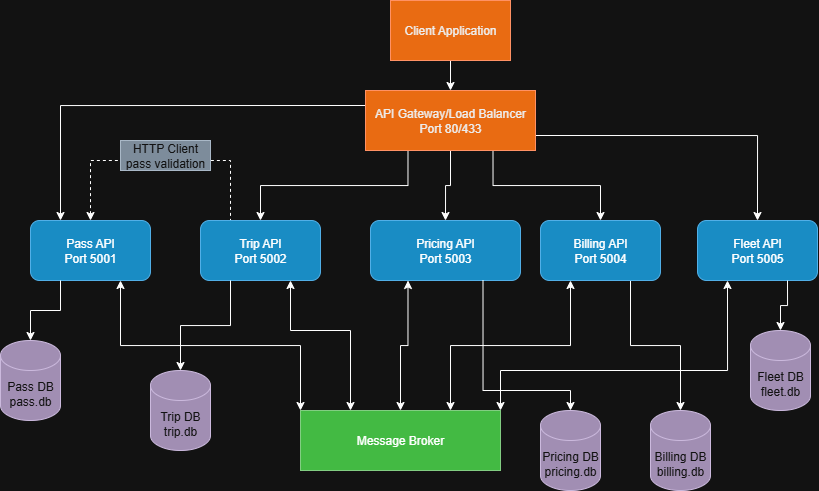

The diagram above was exported from draw.io. Its source (the exported page's mxGraphModel, read from the mxfile embedded in the PNG):
<mxGraphModel dx="426" dy="600" grid="1" gridSize="10" guides="1" tooltips="1" connect="1" arrows="1" fold="1" page="1" pageScale="1" pageWidth="827" pageHeight="1169" math="0" shadow="0">
  <root>
    <mxCell id="0" />
    <mxCell id="1" parent="0" />
    <mxCell id="h0JwB6byAUxH7dpjlLvy-8" style="edgeStyle=orthogonalEdgeStyle;rounded=0;orthogonalLoop=1;jettySize=auto;html=1;exitX=0.5;exitY=1;exitDx=0;exitDy=0;entryX=0.5;entryY=0;entryDx=0;entryDy=0;" edge="1" parent="1" source="h0JwB6byAUxH7dpjlLvy-1" target="h0JwB6byAUxH7dpjlLvy-2">
      <mxGeometry relative="1" as="geometry" />
    </mxCell>
    <mxCell id="h0JwB6byAUxH7dpjlLvy-1" value="Client Application" style="rounded=0;whiteSpace=wrap;html=1;fillColor=#fa6800;fontColor=#000000;strokeColor=#C73500;" vertex="1" parent="1">
      <mxGeometry x="390" y="40" width="120" height="60" as="geometry" />
    </mxCell>
    <mxCell id="h0JwB6byAUxH7dpjlLvy-10" style="edgeStyle=orthogonalEdgeStyle;rounded=0;orthogonalLoop=1;jettySize=auto;html=1;exitX=0.25;exitY=1;exitDx=0;exitDy=0;entryX=0.5;entryY=0;entryDx=0;entryDy=0;" edge="1" parent="1" source="h0JwB6byAUxH7dpjlLvy-2" target="h0JwB6byAUxH7dpjlLvy-5">
      <mxGeometry relative="1" as="geometry" />
    </mxCell>
    <mxCell id="h0JwB6byAUxH7dpjlLvy-11" style="edgeStyle=orthogonalEdgeStyle;rounded=0;orthogonalLoop=1;jettySize=auto;html=1;exitX=0.5;exitY=1;exitDx=0;exitDy=0;entryX=0.5;entryY=0;entryDx=0;entryDy=0;" edge="1" parent="1" source="h0JwB6byAUxH7dpjlLvy-2" target="h0JwB6byAUxH7dpjlLvy-4">
      <mxGeometry relative="1" as="geometry" />
    </mxCell>
    <mxCell id="h0JwB6byAUxH7dpjlLvy-12" style="edgeStyle=orthogonalEdgeStyle;rounded=0;orthogonalLoop=1;jettySize=auto;html=1;exitX=0.75;exitY=1;exitDx=0;exitDy=0;entryX=0.5;entryY=0;entryDx=0;entryDy=0;" edge="1" parent="1" source="h0JwB6byAUxH7dpjlLvy-2" target="h0JwB6byAUxH7dpjlLvy-6">
      <mxGeometry relative="1" as="geometry" />
    </mxCell>
    <mxCell id="h0JwB6byAUxH7dpjlLvy-13" style="edgeStyle=orthogonalEdgeStyle;rounded=0;orthogonalLoop=1;jettySize=auto;html=1;exitX=1;exitY=0.75;exitDx=0;exitDy=0;entryX=0.5;entryY=0;entryDx=0;entryDy=0;" edge="1" parent="1" source="h0JwB6byAUxH7dpjlLvy-2" target="h0JwB6byAUxH7dpjlLvy-7">
      <mxGeometry relative="1" as="geometry" />
    </mxCell>
    <mxCell id="h0JwB6byAUxH7dpjlLvy-35" style="edgeStyle=orthogonalEdgeStyle;rounded=0;orthogonalLoop=1;jettySize=auto;html=1;exitX=0;exitY=0.25;exitDx=0;exitDy=0;entryX=0.25;entryY=0;entryDx=0;entryDy=0;" edge="1" parent="1" source="h0JwB6byAUxH7dpjlLvy-2" target="h0JwB6byAUxH7dpjlLvy-3">
      <mxGeometry relative="1" as="geometry" />
    </mxCell>
    <mxCell id="h0JwB6byAUxH7dpjlLvy-2" value="API Gateway/Load Balancer&lt;div&gt;Port 80/433&lt;/div&gt;" style="rounded=0;whiteSpace=wrap;html=1;fillColor=#fa6800;fontColor=#000000;strokeColor=#C73500;" vertex="1" parent="1">
      <mxGeometry x="365" y="130" width="170" height="60" as="geometry" />
    </mxCell>
    <mxCell id="h0JwB6byAUxH7dpjlLvy-18" style="edgeStyle=orthogonalEdgeStyle;rounded=0;orthogonalLoop=1;jettySize=auto;html=1;exitX=0.75;exitY=1;exitDx=0;exitDy=0;entryX=0;entryY=0;entryDx=0;entryDy=0;startArrow=classic;startFill=1;" edge="1" parent="1" source="h0JwB6byAUxH7dpjlLvy-3" target="h0JwB6byAUxH7dpjlLvy-17">
      <mxGeometry relative="1" as="geometry" />
    </mxCell>
    <mxCell id="h0JwB6byAUxH7dpjlLvy-38" style="edgeStyle=orthogonalEdgeStyle;rounded=0;orthogonalLoop=1;jettySize=auto;html=1;exitX=0.5;exitY=0;exitDx=0;exitDy=0;entryX=0.25;entryY=0;entryDx=0;entryDy=0;dashed=1;endArrow=none;endFill=0;startArrow=classic;startFill=1;" edge="1" parent="1" source="h0JwB6byAUxH7dpjlLvy-3" target="h0JwB6byAUxH7dpjlLvy-5">
      <mxGeometry relative="1" as="geometry">
        <Array as="points">
          <mxPoint x="90" y="200" />
          <mxPoint x="230" y="200" />
        </Array>
      </mxGeometry>
    </mxCell>
    <mxCell id="h0JwB6byAUxH7dpjlLvy-3" value="&lt;font style=&quot;color: light-dark(rgb(0, 0, 0), rgb(255, 255, 255));&quot;&gt;Pass API&lt;/font&gt;&lt;div&gt;&lt;font style=&quot;color: light-dark(rgb(0, 0, 0), rgb(255, 255, 255));&quot;&gt;Port 5001&lt;/font&gt;&lt;/div&gt;" style="rounded=1;whiteSpace=wrap;html=1;fillColor=#1ba1e2;fontColor=#ffffff;strokeColor=#006EAF;" vertex="1" parent="1">
      <mxGeometry x="30" y="260" width="120" height="60" as="geometry" />
    </mxCell>
    <mxCell id="h0JwB6byAUxH7dpjlLvy-4" value="&lt;font style=&quot;color: light-dark(rgb(0, 0, 0), rgb(255, 255, 255));&quot;&gt;Pricing API&lt;/font&gt;&lt;div&gt;&lt;font style=&quot;color: light-dark(rgb(0, 0, 0), rgb(255, 255, 255));&quot;&gt;Port 5003&lt;/font&gt;&lt;/div&gt;" style="rounded=1;whiteSpace=wrap;html=1;fillColor=#1ba1e2;fontColor=#ffffff;strokeColor=#006EAF;" vertex="1" parent="1">
      <mxGeometry x="370" y="260" width="150" height="60" as="geometry" />
    </mxCell>
    <mxCell id="h0JwB6byAUxH7dpjlLvy-19" style="edgeStyle=orthogonalEdgeStyle;rounded=0;orthogonalLoop=1;jettySize=auto;html=1;exitX=0.75;exitY=1;exitDx=0;exitDy=0;entryX=0.25;entryY=0;entryDx=0;entryDy=0;startArrow=classic;startFill=1;" edge="1" parent="1" source="h0JwB6byAUxH7dpjlLvy-5" target="h0JwB6byAUxH7dpjlLvy-17">
      <mxGeometry relative="1" as="geometry">
        <Array as="points">
          <mxPoint x="290" y="370" />
          <mxPoint x="350" y="370" />
        </Array>
      </mxGeometry>
    </mxCell>
    <mxCell id="h0JwB6byAUxH7dpjlLvy-5" value="&lt;font style=&quot;color: light-dark(rgb(0, 0, 0), rgb(255, 255, 255));&quot;&gt;Trip API&lt;/font&gt;&lt;div&gt;&lt;font style=&quot;color: light-dark(rgb(0, 0, 0), rgb(255, 255, 255));&quot;&gt;Port 5002&lt;/font&gt;&lt;/div&gt;" style="rounded=1;whiteSpace=wrap;html=1;fillColor=#1ba1e2;fontColor=#ffffff;strokeColor=#006EAF;" vertex="1" parent="1">
      <mxGeometry x="200" y="260" width="120" height="60" as="geometry" />
    </mxCell>
    <mxCell id="h0JwB6byAUxH7dpjlLvy-30" style="edgeStyle=orthogonalEdgeStyle;rounded=0;orthogonalLoop=1;jettySize=auto;html=1;exitX=0.75;exitY=1;exitDx=0;exitDy=0;" edge="1" parent="1" source="h0JwB6byAUxH7dpjlLvy-6" target="h0JwB6byAUxH7dpjlLvy-26">
      <mxGeometry relative="1" as="geometry" />
    </mxCell>
    <mxCell id="h0JwB6byAUxH7dpjlLvy-6" value="&lt;font style=&quot;color: light-dark(rgb(0, 0, 0), rgb(255, 255, 255));&quot;&gt;Billing API&lt;/font&gt;&lt;div&gt;&lt;font style=&quot;color: light-dark(rgb(0, 0, 0), rgb(255, 255, 255));&quot;&gt;Port 5004&lt;/font&gt;&lt;/div&gt;" style="rounded=1;whiteSpace=wrap;html=1;fillColor=#1ba1e2;fontColor=#ffffff;strokeColor=#006EAF;" vertex="1" parent="1">
      <mxGeometry x="540" y="260" width="120" height="60" as="geometry" />
    </mxCell>
    <mxCell id="h0JwB6byAUxH7dpjlLvy-22" style="edgeStyle=orthogonalEdgeStyle;rounded=0;orthogonalLoop=1;jettySize=auto;html=1;exitX=0.25;exitY=1;exitDx=0;exitDy=0;entryX=1;entryY=0;entryDx=0;entryDy=0;startArrow=classic;startFill=1;" edge="1" parent="1" source="h0JwB6byAUxH7dpjlLvy-7" target="h0JwB6byAUxH7dpjlLvy-17">
      <mxGeometry relative="1" as="geometry">
        <Array as="points">
          <mxPoint x="727" y="410" />
          <mxPoint x="500" y="410" />
        </Array>
      </mxGeometry>
    </mxCell>
    <mxCell id="h0JwB6byAUxH7dpjlLvy-7" value="&lt;font style=&quot;color: light-dark(rgb(0, 0, 0), rgb(255, 255, 255));&quot;&gt;Fleet API&lt;/font&gt;&lt;div&gt;&lt;font style=&quot;color: light-dark(rgb(0, 0, 0), rgb(255, 255, 255));&quot;&gt;Port 5005&lt;/font&gt;&lt;/div&gt;" style="rounded=1;whiteSpace=wrap;html=1;fillColor=#1ba1e2;fontColor=#ffffff;strokeColor=#006EAF;" vertex="1" parent="1">
      <mxGeometry x="697" y="260" width="120" height="60" as="geometry" />
    </mxCell>
    <mxCell id="h0JwB6byAUxH7dpjlLvy-15" value="Pass DB&lt;div&gt;pass.db&lt;/div&gt;" style="shape=cylinder3;whiteSpace=wrap;html=1;boundedLbl=1;backgroundOutline=1;size=15;fillColor=#76608a;fontColor=#ffffff;strokeColor=#432D57;" vertex="1" parent="1">
      <mxGeometry y="380" width="60" height="80" as="geometry" />
    </mxCell>
    <mxCell id="h0JwB6byAUxH7dpjlLvy-16" style="edgeStyle=orthogonalEdgeStyle;rounded=0;orthogonalLoop=1;jettySize=auto;html=1;exitX=0.25;exitY=1;exitDx=0;exitDy=0;entryX=0.5;entryY=0;entryDx=0;entryDy=0;entryPerimeter=0;" edge="1" parent="1" source="h0JwB6byAUxH7dpjlLvy-3" target="h0JwB6byAUxH7dpjlLvy-15">
      <mxGeometry relative="1" as="geometry" />
    </mxCell>
    <mxCell id="h0JwB6byAUxH7dpjlLvy-21" style="edgeStyle=orthogonalEdgeStyle;rounded=0;orthogonalLoop=1;jettySize=auto;html=1;exitX=0.75;exitY=0;exitDx=0;exitDy=0;entryX=0.25;entryY=1;entryDx=0;entryDy=0;startArrow=classic;startFill=1;" edge="1" parent="1" source="h0JwB6byAUxH7dpjlLvy-17" target="h0JwB6byAUxH7dpjlLvy-6">
      <mxGeometry relative="1" as="geometry" />
    </mxCell>
    <mxCell id="h0JwB6byAUxH7dpjlLvy-17" value="&lt;font style=&quot;color: light-dark(rgb(0, 0, 0), rgb(255, 255, 255));&quot;&gt;Message Broker&lt;/font&gt;" style="rounded=0;whiteSpace=wrap;html=1;fillColor=#008a00;fontColor=#ffffff;strokeColor=#005700;" vertex="1" parent="1">
      <mxGeometry x="300" y="450" width="200" height="60" as="geometry" />
    </mxCell>
    <mxCell id="h0JwB6byAUxH7dpjlLvy-20" style="edgeStyle=orthogonalEdgeStyle;rounded=0;orthogonalLoop=1;jettySize=auto;html=1;exitX=0.25;exitY=1;exitDx=0;exitDy=0;entryX=0.5;entryY=0;entryDx=0;entryDy=0;startArrow=classic;startFill=1;" edge="1" parent="1" source="h0JwB6byAUxH7dpjlLvy-4" target="h0JwB6byAUxH7dpjlLvy-17">
      <mxGeometry relative="1" as="geometry" />
    </mxCell>
    <mxCell id="h0JwB6byAUxH7dpjlLvy-23" value="Trip DB&lt;div&gt;trip.db&lt;/div&gt;" style="shape=cylinder3;whiteSpace=wrap;html=1;boundedLbl=1;backgroundOutline=1;size=15;fillColor=#76608a;fontColor=#ffffff;strokeColor=#432D57;" vertex="1" parent="1">
      <mxGeometry x="150" y="410" width="60" height="80" as="geometry" />
    </mxCell>
    <mxCell id="h0JwB6byAUxH7dpjlLvy-24" value="Pricing DB&lt;div&gt;pricing.db&lt;/div&gt;" style="shape=cylinder3;whiteSpace=wrap;html=1;boundedLbl=1;backgroundOutline=1;size=15;fillColor=#76608a;fontColor=#ffffff;strokeColor=#432D57;" vertex="1" parent="1">
      <mxGeometry x="540" y="450" width="60" height="80" as="geometry" />
    </mxCell>
    <mxCell id="h0JwB6byAUxH7dpjlLvy-25" value="Fleet DB&lt;div&gt;fleet.db&lt;/div&gt;" style="shape=cylinder3;whiteSpace=wrap;html=1;boundedLbl=1;backgroundOutline=1;size=15;fillColor=#76608a;fontColor=#ffffff;strokeColor=#432D57;" vertex="1" parent="1">
      <mxGeometry x="750" y="370" width="60" height="80" as="geometry" />
    </mxCell>
    <mxCell id="h0JwB6byAUxH7dpjlLvy-26" value="Billing DB&lt;div&gt;billing.db&lt;/div&gt;" style="shape=cylinder3;whiteSpace=wrap;html=1;boundedLbl=1;backgroundOutline=1;size=15;fillColor=#76608a;fontColor=#ffffff;strokeColor=#432D57;" vertex="1" parent="1">
      <mxGeometry x="650" y="450" width="60" height="80" as="geometry" />
    </mxCell>
    <mxCell id="h0JwB6byAUxH7dpjlLvy-28" style="edgeStyle=orthogonalEdgeStyle;rounded=0;orthogonalLoop=1;jettySize=auto;html=1;exitX=0.25;exitY=1;exitDx=0;exitDy=0;entryX=0.5;entryY=0;entryDx=0;entryDy=0;entryPerimeter=0;" edge="1" parent="1" source="h0JwB6byAUxH7dpjlLvy-5" target="h0JwB6byAUxH7dpjlLvy-23">
      <mxGeometry relative="1" as="geometry" />
    </mxCell>
    <mxCell id="h0JwB6byAUxH7dpjlLvy-31" style="edgeStyle=orthogonalEdgeStyle;rounded=0;orthogonalLoop=1;jettySize=auto;html=1;exitX=0.75;exitY=1;exitDx=0;exitDy=0;entryX=0.5;entryY=0;entryDx=0;entryDy=0;entryPerimeter=0;" edge="1" parent="1" source="h0JwB6byAUxH7dpjlLvy-7" target="h0JwB6byAUxH7dpjlLvy-25">
      <mxGeometry relative="1" as="geometry" />
    </mxCell>
    <mxCell id="h0JwB6byAUxH7dpjlLvy-34" style="edgeStyle=orthogonalEdgeStyle;rounded=0;orthogonalLoop=1;jettySize=auto;html=1;exitX=0.75;exitY=1;exitDx=0;exitDy=0;entryX=0.5;entryY=0;entryDx=0;entryDy=0;entryPerimeter=0;" edge="1" parent="1" source="h0JwB6byAUxH7dpjlLvy-4" target="h0JwB6byAUxH7dpjlLvy-24">
      <mxGeometry relative="1" as="geometry">
        <Array as="points">
          <mxPoint x="483" y="430" />
          <mxPoint x="570" y="430" />
        </Array>
      </mxGeometry>
    </mxCell>
    <mxCell id="h0JwB6byAUxH7dpjlLvy-37" value="HTTP Client&lt;div&gt;pass validation&lt;/div&gt;" style="rounded=0;whiteSpace=wrap;html=1;fillColor=#647687;fontColor=#ffffff;strokeColor=#314354;" vertex="1" parent="1">
      <mxGeometry x="120" y="180" width="90" height="30" as="geometry" />
    </mxCell>
  </root>
</mxGraphModel>